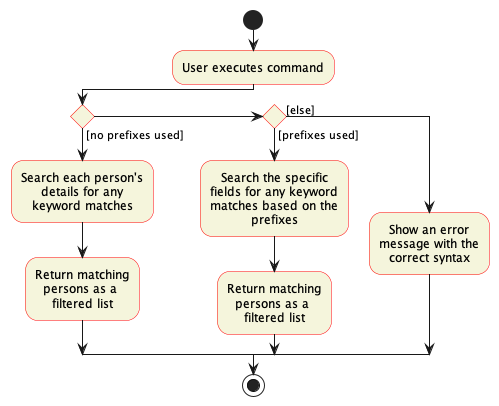

The diagram above was rendered by PlantUML. Its source (embedded in the PNG):
@startuml
!include style.puml
skinparam activity {
    BackgroundColor beige
    BorderColor red
}
start
:User executes command;

'Since the beta syntax does not support placing the condition outside the
'diamond we place it as the true branch instead.

if () then ([no prefixes used])
    :Search each person's
    details for any
    keyword matches;
    :Return matching
    persons as a 
    filtered list;
else if () then ([prefixes used])
    :Search the specific
    fields for any keyword
    matches based on the
    prefixes;
    :Return matching
    persons as a 
    filtered list;
else ([else])
    :Show an error
    message with the
    correct syntax;
endif
stop
@enduml